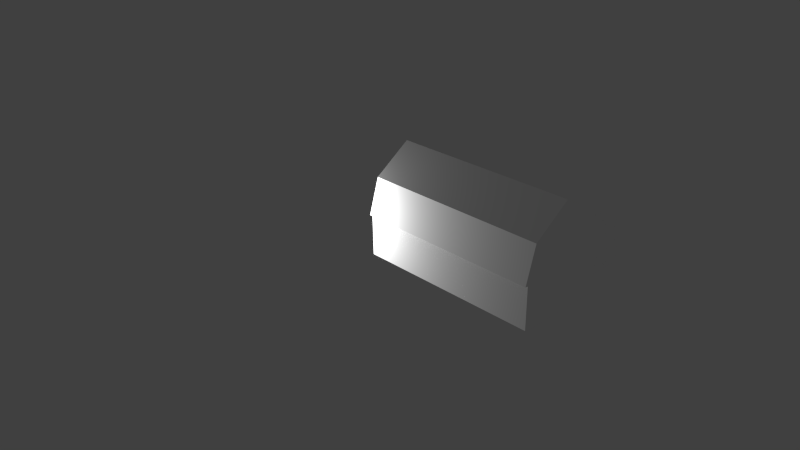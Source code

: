 # Source: BuildingSe.blend  (saved by Blender 2.73.0; exported with 4.5.12 LTS)
import bpy
from mathutils import Matrix  # noqa: F401  (used for matrix-valued properties, if any)

bpy.ops.wm.read_factory_settings(use_empty=True)
scene = bpy.context.scene
scene.name = 'Scene'

# ---- collections
col_collection_1 = bpy.data.collections.new('Collection 1'); scene.collection.children.link(col_collection_1)

# ---- materials (node trees are filled in below, after node groups)
mat_material_001 = bpy.data.materials.new('material.001')
mat_material_001.alpha_threshold = 0.0
mat_material_001.use_transparent_shadow = False
mat_material_001.diffuse_color = (1.0, 1.0, 1.0, 1.0)
mat_material_001.roughness = 0.5

# ---- material node trees

# ---- world
world_world = bpy.data.worlds.new('World'); scene.world = world_world
world_world.color = (0.05088, 0.05088, 0.05088)
world_world.use_sun_shadow = False
world_world.sun_shadow_jitter_overblur = 0.0
world_world.cycles.sampling_method = 'MANUAL'
world_world.cycles.sample_map_resolution = 256

# ---- cameras
cam_camera = bpy.data.cameras.new('Camera')
cam_camera.clip_end = 100.0
cam_camera.lens = 35.0
cam_camera.sensor_width = 32.0
cam_camera.sensor_height = 18.0
cam_camera.ortho_scale = 7.314
cam_camera.dof.focus_distance = 0.0
cam_camera.dof.aperture_fstop = 128.0

# ---- lights
light_lamp = bpy.data.lights.new('Lamp', 'POINT')
light_lamp.transmission_factor = 0.0
light_lamp.cutoff_distance = 30.0
light_lamp.energy = 100.0
light_lamp.shadow_buffer_clip_start = 1.001
light_lamp.shadow_soft_size = 0.1
light_lamp.shadow_maximum_resolution = 0.006
light_lamp.use_absolute_resolution = True
light_lamp.cycles.use_multiple_importance_sampling = False

# ---- meshes
me_id2_001 = bpy.data.meshes.new('ID2.001')
me_id2_001.from_pydata([(0.0, 0.0, 22.44), (0.0, 2.147, 22.44), (0.0, 2.147, 9.381), (0.0, 23.77, 9.381), (0.0, 23.77, 22.44), (0.0, 47.54, 22.44), (0.0, 47.54, 0.0), (0.0, 0.0, 0.0), (0.0, 49.08, 22.44), (0.0, -1.539, 22.44), (0.0, 4.034, 41.26), (0.0, 23.77, 55.05), (0.0, 43.51, 41.26), (0.0, 2.147, 9.381), (0.0, 2.147, 22.44), (-1.5, 2.147, 22.44), (-1.5, 2.147, 9.381), (0.0, 23.77, 9.381), (0.0, 2.147, 9.381), (-1.5, 2.147, 9.381), (-1.5, 23.77, 9.381), (0.0, 23.77, 22.44), (0.0, 23.77, 9.381), (-1.5, 23.77, 9.381), (-1.5, 23.77, 22.44), (0.0, 47.54, 22.44), (34.83, 47.54, 22.44), (34.83, 47.54, 0.0), (0.0, 47.54, 0.0), (0.0, 47.54, 0.0), (34.83, 47.54, 0.0), (34.83, 81.09, 0.0), (88.58, 81.09, 0.0), (88.58, 47.54, 0.0), (98.31, 47.54, 0.0), (98.31, 0.0, 0.0), (0.0, 0.0, 0.0), (0.0, 0.0, 22.44), (0.0, 0.0, 0.0), (98.31, 0.0, 0.0), (98.31, 0.0, 22.44), (0.0, 49.08, 22.44), (34.83, 49.08, 22.44), (34.83, 47.54, 22.44), (0.0, 47.54, 22.44), (0.0, 2.147, 22.44), (0.0, 23.77, 22.44), (-1.5, 23.77, 22.44), (-1.5, 2.147, 22.44), (0.0, -1.539, 22.44), (0.0, 0.0, 22.44), (98.31, 0.0, 22.44), (98.31, -1.539, 22.44), (0.0, 4.034, 41.26), (0.0, -1.539, 22.44), (98.31, -1.539, 22.44), (98.31, 4.034, 41.26), (0.0, 23.77, 55.05), (0.0, 4.034, 41.26), (98.31, 4.034, 41.26), (98.31, 23.77, 55.05), (0.0, 43.51, 41.26), (0.0, 23.77, 55.05), (98.31, 23.77, 55.05), (98.31, 43.51, 41.26), (75.54, 43.51, 41.26), (65.65, 43.51, 41.26), (0.0, 43.51, 41.26), (65.65, 43.51, 41.26), (65.65, 49.08, 22.44), (34.83, 49.08, 22.44), (0.0, 49.08, 22.44), (-1.5, 2.147, 22.44), (-1.5, 23.77, 22.44), (-1.5, 23.77, 9.381), (-1.5, 2.147, 9.381), (34.83, 81.09, 0.0), (34.83, 47.54, 0.0), (34.83, 47.54, 22.44), (34.83, 49.08, 22.44), (34.83, 81.09, 22.44), (88.58, 81.09, 22.44), (88.58, 81.09, 0.0), (34.83, 81.09, 0.0), (34.83, 81.09, 22.44), (88.58, 47.54, 22.44), (88.58, 47.54, 0.0), (88.58, 81.09, 0.0), (88.58, 81.09, 22.44), (88.58, 49.08, 22.44), (88.58, 47.54, 0.0), (88.58, 47.54, 22.44), (98.31, 47.54, 22.44), (98.31, 47.54, 0.0), (98.31, 0.0, 0.0), (98.31, 47.54, 0.0), (98.31, 47.54, 22.44), (98.31, 0.0, 22.44), (98.31, 49.08, 22.44), (98.31, 43.51, 41.26), (98.31, 23.77, 55.05), (98.31, 4.034, 41.26), (98.31, -1.539, 22.44), (88.58, 49.08, 22.44), (75.54, 49.08, 22.44), (75.54, 43.51, 41.26), (98.31, 43.51, 41.26), (98.31, 49.08, 22.44), (75.54, 49.08, 41.26), (65.65, 49.08, 41.26), (65.65, 43.51, 41.26), (75.54, 43.51, 41.26), (65.65, 43.51, 41.26), (75.54, 43.51, 41.26), (75.54, 49.08, 22.44), (65.65, 49.08, 22.44), (65.65, 49.08, 41.26), (65.65, 49.08, 22.44), (65.65, 43.51, 41.26), (34.83, 81.09, 22.44), (34.83, 49.08, 22.44), (65.65, 49.08, 22.44), (75.54, 49.08, 22.44), (88.58, 49.08, 22.44), (88.58, 81.09, 22.44), (98.31, 47.54, 22.44), (88.58, 47.54, 22.44), (88.58, 49.08, 22.44), (98.31, 49.08, 22.44), (75.54, 49.08, 41.26), (75.54, 43.51, 41.26), (75.54, 49.08, 22.44), (65.65, 49.08, 41.26), (75.54, 49.08, 41.26), (75.54, 49.08, 22.44), (65.65, 49.08, 22.44)], [], [(0, 1, 2, 3, 4, 5, 6, 7), (8, 5, 4, 1, 0, 9, 10, 11, 12), (13, 14, 15, 16), (17, 18, 19, 20), (21, 22, 23, 24), (25, 26, 27, 28), (29, 30, 31, 32, 33, 34, 35, 36), (37, 38, 39, 40), (41, 42, 43, 44), (45, 46, 47, 48), (49, 50, 51, 52), (53, 54, 55, 56), (57, 58, 59, 60), (61, 62, 63, 64, 65, 66), (67, 68, 69, 70, 71), (72, 73, 74, 75), (76, 77, 78, 79, 80), (81, 82, 83, 84), (85, 86, 87, 88, 89), (90, 91, 92, 93), (94, 95, 96, 97), (97, 96, 98, 99, 100, 101, 102), (103, 104, 105, 106, 107), (108, 109, 110, 111), (112, 113, 114, 115), (116, 117, 118), (119, 120, 121, 122, 123, 124), (125, 126, 127, 128), (129, 130, 131), (132, 133, 134, 135)])
_uv = me_id2_001.uv_layers.new(name='UVMap')
_uv.uv.foreach_set('vector', [0.7172, 0.726, 0.7087, 0.726, 0.7087, 0.6622, 0.623, 0.6622, 0.623, 0.726, 0.5288, 0.726, 0.5288, 0.6164, 0.7172, 0.6164, 0.5273, 0.8152, 0.533, 0.8152, 0.6207, 0.8152, 0.7005, 0.8152, 0.7084, 0.8152, 0.7141, 0.8152, 0.6936, 0.8949, 0.6207, 0.9533, 0.5479, 0.8949, 0.3003, 0.4639, 0.3003, 0.3986, 0.308, 0.3986, 0.308, 0.4639, 0.4687, 0.4479, 0.4687, 0.3394, 0.4764, 0.3394, 0.4764, 0.4479, 0.6414, 0.5166, 0.6414, 0.5818, 0.6337, 0.5818, 0.6337, 0.5166, 0.478, 0.7414, 0.3198, 0.7414, 0.3198, 0.6366, 0.478, 0.6366, 0.172, 0.4936, 0.172, 0.3187, 1.173e-07, 0.3187, 0.0, 0.04889, 0.172, 0.04889, 0.172, 0.0, 0.4157, 0.0, 0.4157, 0.4936, 0.01446, 0.742, 0.01446, 0.6367, 0.4802, 0.6367, 0.4802, 0.742, 0.7975, 0.662, 0.7975, 0.8369, 0.7896, 0.8369, 0.7896, 0.662, 0.8129, 0.662, 0.8129, 0.7706, 0.8052, 0.7706, 0.8052, 0.662, 1.0, 0.4936, 0.9921, 0.4936, 0.9921, 0.0, 1.0, 0.0, 0.0207, 0.9164, 0.0207, 0.8245, 0.492, 0.8245, 0.492, 0.9164, 0.02083, 0.9572, 0.02083, 0.8286, 0.491, 0.8286, 0.491, 0.9572, 0.4851, 0.8285, 0.4851, 0.9579, 0.01186, 0.9579, 0.01186, 0.8285, 0.1215, 0.8285, 0.1691, 0.8285, 0.4619, 0.9404, 0.1445, 0.9404, 0.1445, 0.7866, 0.2936, 0.7866, 0.4619, 0.7866, 0.7037, 0.727, 0.6266, 0.727, 0.6266, 0.6644, 0.7037, 0.6644, 0.008996, 0.6451, 0.1987, 0.6451, 0.1987, 0.743, 0.19, 0.743, 0.008996, 0.743, 0.1559, 0.7556, 0.1559, 0.6278, 0.4653, 0.6278, 0.4653, 0.7556, 0.3176, 0.7458, 0.3176, 0.6419, 0.4737, 0.6419, 0.4737, 0.7458, 0.3248, 0.7458, 0.09874, 0.6178, 0.09874, 0.7532, 0.03844, 0.7532, 0.03844, 0.6178, 0.4891, 0.6171, 0.7184, 0.6171, 0.7184, 0.7437, 0.4891, 0.7437, 0.5307, 0.7989, 0.7107, 0.7989, 0.7165, 0.7989, 0.6954, 0.8881, 0.6207, 0.9535, 0.546, 0.8881, 0.5249, 0.7989, 0.1556, 0.8087, 0.2181, 0.8087, 0.2181, 0.9388, 0.1089, 0.9388, 0.1089, 0.8087, 0.07363, 0.3447, 0.3216, 0.3447, 0.3216, 0.4839, 0.07363, 0.4839, 0.3618, 0.6056, 0.4125, 0.6056, 0.4125, 0.7025, 0.3618, 0.7025, 0.7286, 0.5148, 0.7286, 0.4204, 0.7572, 0.5148, 0.3322, 0.3435, 0.3322, 0.5054, 0.1754, 0.5054, 0.1252, 0.5054, 0.05886, 0.5054, 0.05886, 0.3435, 0.5112, 0.7765, 0.5112, 0.7277, 0.5191, 0.7277, 0.5191, 0.7765, 0.605, 0.5285, 0.5764, 0.5285, 0.605, 0.4341, 0.8779, 0.9169, 0.8092, 0.9169, 0.8092, 0.7836, 0.8779, 0.7836])
me_id2_001.materials.append(mat_material_001)
me_id2_001.use_remesh_preserve_volume = False
me_id2_001.use_remesh_preserve_attributes = False
me_id2_001.use_mirror_vertex_groups = False
me_id2_001.update()

# ---- objects
ob_sketchup_001 = bpy.data.objects.new('SketchUp.001', me_id2_001)
ob_lamp = bpy.data.objects.new('Lamp', light_lamp)
ob_camera = bpy.data.objects.new('Camera', cam_camera)

# ---- transforms, parenting, visibility, modifiers, constraints
ob_sketchup_001.location = (0.0, 0.0, 0.0)
ob_sketchup_001.scale = (0.0254, 0.0254, 0.0254)
ob_sketchup_001.lineart.crease_threshold = 0.0
ob_lamp.location = (-0.4772, -0.5608, 0.6581)
ob_lamp.rotation_euler = (0.6503, 0.05522, 1.866)
ob_lamp.lock_rotations_4d = False
ob_lamp.empty_display_type = 'ARROWS'
ob_lamp.color = (0.0, 0.0, 0.0, 0.0)
ob_lamp.lineart.crease_threshold = 0.0
ob_camera.location = (7.481, -6.508, 5.344)
ob_camera.rotation_euler = (1.109, 0.01082, 0.8149)
ob_camera.lock_rotations_4d = False
ob_camera.empty_display_type = 'ARROWS'
ob_camera.color = (0.0, 0.0, 0.0, 0.0)
ob_camera.display_type = 'WIRE'
ob_camera.lineart.crease_threshold = 0.0

# ---- collection membership
col_collection_1.objects.link(ob_sketchup_001)
col_collection_1.objects.link(ob_lamp)
col_collection_1.objects.link(ob_camera)

# ---- scene / render settings (as saved in the file)
scene.camera = ob_camera
scene.frame_start = 1; scene.frame_end = 250; scene.frame_set(1)
scene.render.engine = 'BLENDER_EEVEE_NEXT'
scene.render.resolution_percentage = 50
scene.render.dither_intensity = 0.0
scene.cycles.use_denoising = False
scene.cycles.samples = 10
scene.cycles.sampling_pattern = 'TABULATED_SOBOL'
scene.cycles.light_sampling_threshold = 0.0
scene.cycles.use_adaptive_sampling = False
scene.cycles.use_light_tree = False
scene.cycles.blur_glossy = 0.0
scene.cycles.pixel_filter_type = 'GAUSSIAN'
scene.cycles.sample_clamp_indirect = 0.0
scene.view_settings.view_transform = 'Standard'
bpy.context.view_layer.update()
